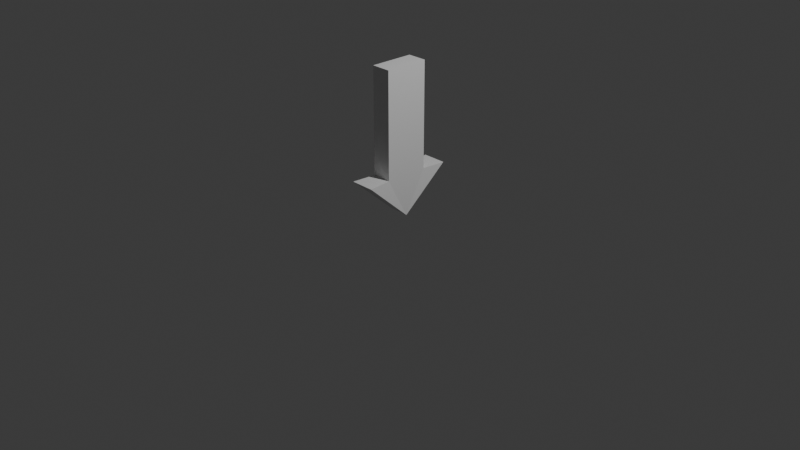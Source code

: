 # Source: target.blend  (saved by Blender 5.0.119; exported with 4.5.12 LTS)
import bpy
from mathutils import Matrix  # noqa: F401  (used for matrix-valued properties, if any)

bpy.ops.wm.read_factory_settings(use_empty=True)
scene = bpy.context.scene
scene.name = 'Scene'

# ---- collections
col_collection = bpy.data.collections.new('Collection'); scene.collection.children.link(col_collection)

# ---- materials (node trees are filled in below, after node groups)
mat_material = bpy.data.materials.new('Material')
mat_material.alpha_threshold = 0.0
mat_material.use_backface_culling_lightprobe_volume = False
mat_material.roughness = 0.5
mat_material.line_color = (0.0, 0.0, 0.0, 1.0)

# ---- material node trees
mat_material.use_nodes = True; mat_material.node_tree.nodes.clear()
_N = mat_material.node_tree.nodes; _L = mat_material.node_tree.links
n0 = _N.new('ShaderNodeOutputMaterial'); n0.name = 'Material Output'; n0.location = (200, 100)
n1 = _N.new('ShaderNodeBsdfPrincipled'); n1.name = 'Principled BSDF'; n1.location = (-200, 100)
_L.new(n1.outputs[0], n0.inputs[0])
n0.is_active_output = True

# ---- world
world_world = bpy.data.worlds.new('World'); scene.world = world_world
world_world.use_nodes = True; world_world.node_tree.nodes.clear()
_N = world_world.node_tree.nodes; _L = world_world.node_tree.links
n0 = _N.new('ShaderNodeOutputWorld'); n0.name = 'World Output'; n0.location = (200, 100)
n1 = _N.new('ShaderNodeBackground'); n1.name = 'Background'; n1.location = (-200, 100)
n1.inputs[0].default_value = (0.05088, 0.05088, 0.05088, 1.0)
_L.new(n1.outputs[0], n0.inputs[0])
n0.is_active_output = True
world_world.color = (0.05088, 0.05088, 0.05088)
world_world.sun_shadow_jitter_overblur = 0.0

# ---- cameras
cam_camera = bpy.data.cameras.new('Camera')
cam_camera.clip_end = 100.0
cam_camera.ortho_scale = 7.314

# ---- lights
light_light = bpy.data.lights.new('Light', 'POINT')
light_light.energy = 1000.0
light_light.shadow_soft_size = 0.1

# ---- meshes
me_cube = bpy.data.meshes.new('Cube')
me_cube.from_pydata([(1.0, 1.0, 1.0), (1.0, 1.0, -1.012), (1.0, -1.0, 1.0), (1.0, -1.0, -1.012), (-1.0, 1.0, 1.0), (-1.0, 1.0, -1.012), (-1.0, -1.0, 1.0), (-1.0, -1.0, -1.012), (-1.234, 2.085, -1.012), (-1.234, -2.085, -1.012), (1.234, 2.085, -1.012), (1.234, -2.085, -1.012), (-1.0, 0.0, -1.801), (1.0, 0.0, -1.801)], [], [(0, 4, 6, 2), (3, 2, 6, 7), (11, 13, 10, 1, 0, 2, 3), (5, 1, 10, 8), (5, 4, 0, 1), (11, 9, 12, 13), (3, 7, 9, 11), (8, 12, 9, 7, 6, 4, 5), (8, 10, 13, 12)])
_uv = me_cube.uv_layers.new(name='UVMap')
_uv.uv.foreach_set('vector', [0.625, 0.5, 0.875, 0.5, 0.875, 0.75, 0.625, 0.75, 0.375, 0.75, 0.625, 0.75, 0.625, 1.0, 0.375, 1.0, 0.375, 0.75, 0.375, 0.5, 0.375, 0.5, 0.375, 0.5, 0.625, 0.5, 0.625, 0.75, 0.375, 0.75, 0.375, 0.25, 0.375, 0.5, 0.375, 0.5, 0.375, 0.25, 0.375, 0.25, 0.625, 0.25, 0.625, 0.5, 0.375, 0.5, 0.375, 0.75, 0.375, 1.0, 0.375, 1.0, 0.375, 0.75, 0.375, 0.75, 0.375, 1.0, 0.375, 1.0, 0.375, 0.75, 0.375, 0.25, 0.375, 0.0, 0.375, 0.0, 0.375, 0.0, 0.625, 0.0, 0.625, 0.25, 0.375, 0.25, 0.375, 0.25, 0.375, 0.5, 0.375, 0.5, 0.375, 0.25])
me_cube.materials.append(mat_material)
me_cube.use_mirror_vertex_groups = False
me_cube.update()

# ---- objects
ob_cube = bpy.data.objects.new('Cube', me_cube)
ob_light = bpy.data.objects.new('Light', light_light)
ob_camera = bpy.data.objects.new('Camera', cam_camera)

# ---- transforms, parenting, visibility, modifiers, constraints
ob_cube.location = (0.0, 0.0, 1.088)
ob_cube.scale = (-0.1046, 0.2355, 0.5603)
ob_cube.lock_rotations_4d = False
ob_cube.empty_display_type = 'ARROWS'
ob_cube.lineart.crease_threshold = 0.0
ob_light.location = (4.076, 1.005, 5.904)
ob_light.rotation_euler = (0.6503, 0.05522, 1.866)
ob_light.lock_rotations_4d = False
ob_light.empty_display_type = 'ARROWS'
ob_light.color = (0.0, 0.0, 0.0, 0.0)
ob_light.lineart.crease_threshold = 0.0
ob_camera.location = (7.359, -6.926, 4.958)
ob_camera.rotation_euler = (1.109, 0.0, 0.8149)
ob_camera.lock_rotations_4d = False
ob_camera.empty_display_type = 'ARROWS'
ob_camera.color = (0.0, 0.0, 0.0, 0.0)
ob_camera.display_type = 'WIRE'
ob_camera.lineart.crease_threshold = 0.0

# ---- collection membership
col_collection.objects.link(ob_cube)
col_collection.objects.link(ob_light)
col_collection.objects.link(ob_camera)

# ---- scene / render settings (as saved in the file)
scene.camera = ob_camera
scene.frame_start = 1; scene.frame_end = 250; scene.frame_set(1)
scene.render.engine = 'BLENDER_EEVEE_NEXT'
scene.render.bake_bias = 0.0
scene.render.bake_samples = 0
scene.cycles.sampling_pattern = 'TABULATED_SOBOL'
scene.eevee.use_volume_custom_range = False
bpy.context.view_layer.update()
